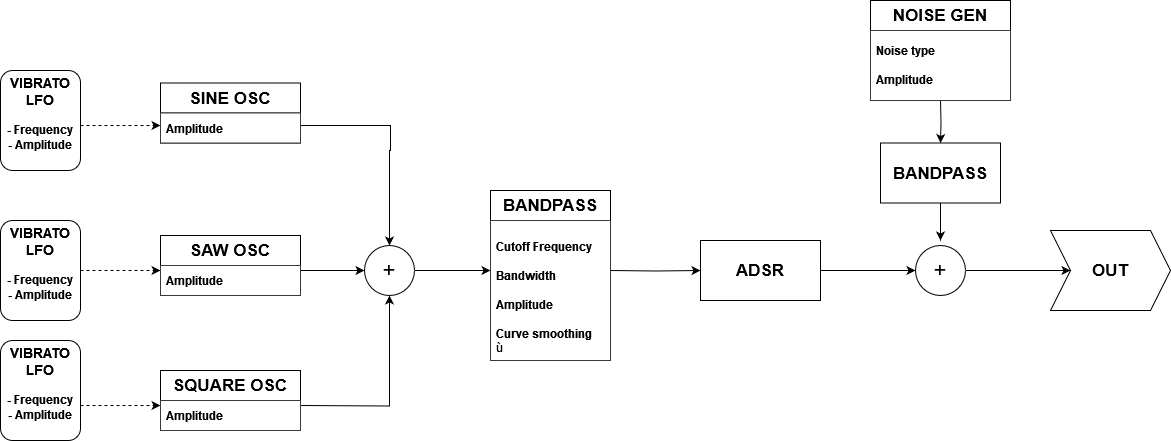

The diagram above was exported from draw.io. Its source (the exported page's mxGraphModel, read from the mxfile embedded in the PNG):
<mxGraphModel dx="1050" dy="530" grid="1" gridSize="10" guides="1" tooltips="1" connect="1" arrows="1" fold="1" page="1" pageScale="1" pageWidth="827" pageHeight="1169" math="0" shadow="0">
  <root>
    <mxCell id="0" />
    <mxCell id="1" parent="0" />
    <mxCell id="HV46VFf7SHb7hcqk2XeC-7" style="edgeStyle=orthogonalEdgeStyle;rounded=0;orthogonalLoop=1;jettySize=auto;html=1;entryX=0.5;entryY=0;entryDx=0;entryDy=0;exitX=1;exitY=0.5;exitDx=0;exitDy=0;" parent="1" target="HV46VFf7SHb7hcqk2XeC-5" edge="1">
      <mxGeometry relative="1" as="geometry">
        <mxPoint x="300" y="125" as="sourcePoint" />
        <Array as="points">
          <mxPoint x="390" y="125" />
          <mxPoint x="390" y="150" />
        </Array>
      </mxGeometry>
    </mxCell>
    <mxCell id="HV46VFf7SHb7hcqk2XeC-6" style="edgeStyle=orthogonalEdgeStyle;rounded=0;orthogonalLoop=1;jettySize=auto;html=1;entryX=0;entryY=0.5;entryDx=0;entryDy=0;exitX=1;exitY=0.5;exitDx=0;exitDy=0;" parent="1" source="HV46VFf7SHb7hcqk2XeC-42" target="HV46VFf7SHb7hcqk2XeC-5" edge="1">
      <mxGeometry relative="1" as="geometry">
        <mxPoint x="280" y="270" as="sourcePoint" />
        <Array as="points">
          <mxPoint x="300" y="270" />
        </Array>
      </mxGeometry>
    </mxCell>
    <mxCell id="HV46VFf7SHb7hcqk2XeC-4" style="edgeStyle=orthogonalEdgeStyle;rounded=0;orthogonalLoop=1;jettySize=auto;html=1;exitX=1;exitY=0.5;exitDx=0;exitDy=0;" parent="1" target="HV46VFf7SHb7hcqk2XeC-5" edge="1">
      <mxGeometry relative="1" as="geometry">
        <mxPoint x="400" y="290" as="targetPoint" />
        <mxPoint x="300" y="405" as="sourcePoint" />
      </mxGeometry>
    </mxCell>
    <mxCell id="HV46VFf7SHb7hcqk2XeC-28" style="edgeStyle=orthogonalEdgeStyle;rounded=0;orthogonalLoop=1;jettySize=auto;html=1;" parent="1" source="HV46VFf7SHb7hcqk2XeC-5" edge="1">
      <mxGeometry relative="1" as="geometry">
        <mxPoint x="490" y="270" as="targetPoint" />
      </mxGeometry>
    </mxCell>
    <mxCell id="HV46VFf7SHb7hcqk2XeC-5" value="&lt;font style=&quot;font-size: 22px;&quot;&gt;+&lt;/font&gt;" style="ellipse;whiteSpace=wrap;html=1;aspect=fixed;" parent="1" vertex="1">
      <mxGeometry x="364" y="245" width="50" height="50" as="geometry" />
    </mxCell>
    <mxCell id="HV46VFf7SHb7hcqk2XeC-13" style="edgeStyle=orthogonalEdgeStyle;rounded=0;orthogonalLoop=1;jettySize=auto;html=1;" parent="1" target="HV46VFf7SHb7hcqk2XeC-10" edge="1">
      <mxGeometry relative="1" as="geometry">
        <mxPoint x="610" y="270" as="sourcePoint" />
      </mxGeometry>
    </mxCell>
    <mxCell id="HV46VFf7SHb7hcqk2XeC-26" style="edgeStyle=orthogonalEdgeStyle;rounded=0;orthogonalLoop=1;jettySize=auto;html=1;entryX=0;entryY=0.5;entryDx=0;entryDy=0;" parent="1" source="HV46VFf7SHb7hcqk2XeC-10" target="HV46VFf7SHb7hcqk2XeC-24" edge="1">
      <mxGeometry relative="1" as="geometry">
        <mxPoint x="860" y="270" as="targetPoint" />
      </mxGeometry>
    </mxCell>
    <mxCell id="HV46VFf7SHb7hcqk2XeC-10" value="&lt;b&gt;&lt;font style=&quot;font-size: 17px;&quot;&gt;ADSR&lt;/font&gt;&lt;/b&gt;" style="rounded=0;whiteSpace=wrap;html=1;" parent="1" vertex="1">
      <mxGeometry x="700" y="240" width="120" height="60" as="geometry" />
    </mxCell>
    <mxCell id="HV46VFf7SHb7hcqk2XeC-15" value="&lt;b&gt;OUT&lt;/b&gt;" style="shape=step;perimeter=stepPerimeter;whiteSpace=wrap;html=1;fixedSize=1;fontSize=17;" parent="1" vertex="1">
      <mxGeometry x="1050" y="230" width="120" height="80" as="geometry" />
    </mxCell>
    <mxCell id="HV46VFf7SHb7hcqk2XeC-17" style="edgeStyle=orthogonalEdgeStyle;rounded=0;orthogonalLoop=1;jettySize=auto;html=1;entryX=0.5;entryY=0;entryDx=0;entryDy=0;" parent="1" target="HV46VFf7SHb7hcqk2XeC-30" edge="1">
      <mxGeometry relative="1" as="geometry">
        <mxPoint x="940" y="100" as="sourcePoint" />
        <mxPoint x="940" y="160" as="targetPoint" />
      </mxGeometry>
    </mxCell>
    <mxCell id="HV46VFf7SHb7hcqk2XeC-22" style="edgeStyle=orthogonalEdgeStyle;rounded=0;orthogonalLoop=1;jettySize=auto;html=1;entryX=0;entryY=0.5;entryDx=0;entryDy=0;dashed=1;" parent="1" edge="1">
      <mxGeometry relative="1" as="geometry">
        <mxPoint x="80" y="270" as="sourcePoint" />
        <mxPoint x="160" y="270" as="targetPoint" />
      </mxGeometry>
    </mxCell>
    <mxCell id="HV46VFf7SHb7hcqk2XeC-23" style="edgeStyle=orthogonalEdgeStyle;rounded=0;orthogonalLoop=1;jettySize=auto;html=1;entryX=0;entryY=0.5;entryDx=0;entryDy=0;dashed=1;" parent="1" source="HV46VFf7SHb7hcqk2XeC-19" edge="1">
      <mxGeometry relative="1" as="geometry">
        <mxPoint x="160" y="125" as="targetPoint" />
        <Array as="points">
          <mxPoint x="110" y="125" />
          <mxPoint x="110" y="125" />
        </Array>
      </mxGeometry>
    </mxCell>
    <mxCell id="HV46VFf7SHb7hcqk2XeC-19" value="&lt;div style=&quot;font-size: 14px;&quot;&gt;&lt;b&gt;&lt;font style=&quot;font-size: 14px;&quot;&gt;VIBRATO&lt;/font&gt;&lt;/b&gt;&lt;/div&gt;&lt;div style=&quot;font-size: 14px;&quot;&gt;&lt;b&gt;&lt;font style=&quot;font-size: 14px;&quot;&gt;LFO&lt;/font&gt;&lt;/b&gt;&lt;/div&gt;&lt;div&gt;&lt;b&gt;&lt;br&gt;&lt;/b&gt;&lt;/div&gt;&lt;div&gt;&lt;b&gt;- Frequency&lt;/b&gt;&lt;/div&gt;&lt;div&gt;&lt;b&gt;- Amplitude&lt;/b&gt;&lt;/div&gt;&lt;div&gt;&lt;b&gt;&lt;br&gt;&lt;/b&gt;&lt;/div&gt;" style="rounded=1;whiteSpace=wrap;html=1;direction=south;" parent="1" vertex="1">
      <mxGeometry y="70" width="80" height="100" as="geometry" />
    </mxCell>
    <mxCell id="HV46VFf7SHb7hcqk2XeC-21" style="edgeStyle=orthogonalEdgeStyle;rounded=0;orthogonalLoop=1;jettySize=auto;html=1;entryX=0;entryY=0.5;entryDx=0;entryDy=0;dashed=1;" parent="1" source="HV46VFf7SHb7hcqk2XeC-38" edge="1">
      <mxGeometry relative="1" as="geometry">
        <mxPoint x="30" y="380" as="sourcePoint" />
        <mxPoint x="160" y="405" as="targetPoint" />
        <Array as="points">
          <mxPoint x="120" y="405" />
          <mxPoint x="120" y="405" />
        </Array>
      </mxGeometry>
    </mxCell>
    <mxCell id="HV46VFf7SHb7hcqk2XeC-27" style="edgeStyle=orthogonalEdgeStyle;rounded=0;orthogonalLoop=1;jettySize=auto;html=1;entryX=0;entryY=0.5;entryDx=0;entryDy=0;" parent="1" source="HV46VFf7SHb7hcqk2XeC-24" target="HV46VFf7SHb7hcqk2XeC-15" edge="1">
      <mxGeometry relative="1" as="geometry" />
    </mxCell>
    <mxCell id="HV46VFf7SHb7hcqk2XeC-24" value="&lt;font style=&quot;font-size: 22px;&quot;&gt;+&lt;/font&gt;" style="ellipse;whiteSpace=wrap;html=1;aspect=fixed;" parent="1" vertex="1">
      <mxGeometry x="915" y="245" width="50" height="50" as="geometry" />
    </mxCell>
    <mxCell id="HV46VFf7SHb7hcqk2XeC-31" style="edgeStyle=orthogonalEdgeStyle;rounded=0;orthogonalLoop=1;jettySize=auto;html=1;" parent="1" source="HV46VFf7SHb7hcqk2XeC-30" edge="1">
      <mxGeometry relative="1" as="geometry">
        <mxPoint x="940" y="240" as="targetPoint" />
      </mxGeometry>
    </mxCell>
    <mxCell id="HV46VFf7SHb7hcqk2XeC-30" value="&lt;b&gt;&lt;font style=&quot;font-size: 17px;&quot;&gt;BANDPASS&lt;/font&gt;&lt;/b&gt;" style="rounded=0;whiteSpace=wrap;html=1;" parent="1" vertex="1">
      <mxGeometry x="880" y="142.5" width="120" height="60" as="geometry" />
    </mxCell>
    <mxCell id="HV46VFf7SHb7hcqk2XeC-32" value="&lt;b&gt;&lt;font style=&quot;font-size: 17px;&quot;&gt;SINE OSC&lt;/font&gt;&lt;/b&gt;" style="swimlane;fontStyle=0;childLayout=stackLayout;horizontal=1;startSize=30;horizontalStack=0;resizeParent=1;resizeParentMax=0;resizeLast=0;collapsible=1;marginBottom=0;whiteSpace=wrap;html=1;" parent="1" vertex="1">
      <mxGeometry x="160" y="82.5" width="140" height="60" as="geometry" />
    </mxCell>
    <mxCell id="HV46VFf7SHb7hcqk2XeC-33" value="&lt;font color=&quot;#000000&quot;&gt;&lt;b&gt;Amplitude&lt;/b&gt;&lt;/font&gt;" style="text;strokeColor=#36393d;fillColor=#FFFFFF;align=left;verticalAlign=middle;spacingLeft=4;spacingRight=4;overflow=hidden;points=[[0,0.5],[1,0.5]];portConstraint=eastwest;rotatable=0;whiteSpace=wrap;html=1;" parent="HV46VFf7SHb7hcqk2XeC-32" vertex="1">
      <mxGeometry y="30" width="140" height="30" as="geometry" />
    </mxCell>
    <mxCell id="HV46VFf7SHb7hcqk2XeC-37" value="&lt;div style=&quot;font-size: 14px;&quot;&gt;&lt;b&gt;&lt;font style=&quot;font-size: 14px;&quot;&gt;VIBRATO&lt;/font&gt;&lt;/b&gt;&lt;/div&gt;&lt;div style=&quot;font-size: 14px;&quot;&gt;&lt;b&gt;&lt;font style=&quot;font-size: 14px;&quot;&gt;LFO&lt;/font&gt;&lt;/b&gt;&lt;/div&gt;&lt;div&gt;&lt;b&gt;&lt;br&gt;&lt;/b&gt;&lt;/div&gt;&lt;div&gt;&lt;b&gt;- Frequency&lt;/b&gt;&lt;/div&gt;&lt;div&gt;&lt;b&gt;- Amplitude&lt;/b&gt;&lt;/div&gt;&lt;div&gt;&lt;b&gt;&lt;br&gt;&lt;/b&gt;&lt;/div&gt;" style="rounded=1;whiteSpace=wrap;html=1;direction=south;" parent="1" vertex="1">
      <mxGeometry y="220" width="80" height="100" as="geometry" />
    </mxCell>
    <mxCell id="HV46VFf7SHb7hcqk2XeC-39" value="" style="edgeStyle=orthogonalEdgeStyle;rounded=0;orthogonalLoop=1;jettySize=auto;html=1;entryX=0;entryY=0.5;entryDx=0;entryDy=0;dashed=1;" parent="1" target="HV46VFf7SHb7hcqk2XeC-38" edge="1">
      <mxGeometry relative="1" as="geometry">
        <mxPoint x="30" y="380" as="sourcePoint" />
        <mxPoint x="160" y="380" as="targetPoint" />
      </mxGeometry>
    </mxCell>
    <mxCell id="HV46VFf7SHb7hcqk2XeC-38" value="&lt;div style=&quot;font-size: 14px;&quot;&gt;&lt;b&gt;&lt;font style=&quot;font-size: 14px;&quot;&gt;VIBRATO&lt;/font&gt;&lt;/b&gt;&lt;/div&gt;&lt;div style=&quot;font-size: 14px;&quot;&gt;&lt;b&gt;&lt;font style=&quot;font-size: 14px;&quot;&gt;LFO&lt;/font&gt;&lt;/b&gt;&lt;/div&gt;&lt;div&gt;&lt;b&gt;&lt;br&gt;&lt;/b&gt;&lt;/div&gt;&lt;div&gt;&lt;b&gt;- Frequency&lt;/b&gt;&lt;/div&gt;&lt;div&gt;&lt;b&gt;- Amplitude&lt;/b&gt;&lt;/div&gt;&lt;div&gt;&lt;b&gt;&lt;br&gt;&lt;/b&gt;&lt;/div&gt;" style="rounded=1;whiteSpace=wrap;html=1;direction=south;" parent="1" vertex="1">
      <mxGeometry y="340" width="80" height="100" as="geometry" />
    </mxCell>
    <mxCell id="HV46VFf7SHb7hcqk2XeC-40" value="&lt;b&gt;&lt;font style=&quot;font-size: 17px;&quot;&gt;SAW OSC&lt;/font&gt;&lt;/b&gt;" style="swimlane;fontStyle=0;childLayout=stackLayout;horizontal=1;startSize=30;horizontalStack=0;resizeParent=1;resizeParentMax=0;resizeLast=0;collapsible=1;marginBottom=0;whiteSpace=wrap;html=1;" parent="1" vertex="1">
      <mxGeometry x="160" y="235" width="140" height="60" as="geometry" />
    </mxCell>
    <mxCell id="HV46VFf7SHb7hcqk2XeC-42" value="&lt;b style=&quot;background-color: rgb(255, 255, 255);&quot;&gt;&lt;font color=&quot;#000000&quot;&gt;Amplitude&lt;/font&gt;&lt;/b&gt;" style="text;strokeColor=#36393d;fillColor=#FFFFFF;align=left;verticalAlign=middle;spacingLeft=4;spacingRight=4;overflow=hidden;points=[[0,0.5],[1,0.5]];portConstraint=eastwest;rotatable=0;whiteSpace=wrap;html=1;" parent="HV46VFf7SHb7hcqk2XeC-40" vertex="1">
      <mxGeometry y="30" width="140" height="30" as="geometry" />
    </mxCell>
    <mxCell id="HV46VFf7SHb7hcqk2XeC-45" value="&lt;b&gt;&lt;font style=&quot;font-size: 17px;&quot;&gt;SQUARE OSC&lt;/font&gt;&lt;/b&gt;" style="swimlane;fontStyle=0;childLayout=stackLayout;horizontal=1;startSize=30;horizontalStack=0;resizeParent=1;resizeParentMax=0;resizeLast=0;collapsible=1;marginBottom=0;whiteSpace=wrap;html=1;" parent="1" vertex="1">
      <mxGeometry x="160" y="370" width="140" height="60" as="geometry" />
    </mxCell>
    <mxCell id="HV46VFf7SHb7hcqk2XeC-46" value="&lt;font color=&quot;#000000&quot;&gt;&lt;b&gt;Amplitude&lt;/b&gt;&lt;/font&gt;" style="text;strokeColor=#36393d;fillColor=#FFFFFF;align=left;verticalAlign=middle;spacingLeft=4;spacingRight=4;overflow=hidden;points=[[0,0.5],[1,0.5]];portConstraint=eastwest;rotatable=0;whiteSpace=wrap;html=1;" parent="HV46VFf7SHb7hcqk2XeC-45" vertex="1">
      <mxGeometry y="30" width="140" height="30" as="geometry" />
    </mxCell>
    <mxCell id="HV46VFf7SHb7hcqk2XeC-54" value="&lt;b&gt;&lt;font style=&quot;font-size: 17px;&quot;&gt;BANDPASS&lt;/font&gt;&lt;/b&gt;" style="swimlane;fontStyle=0;childLayout=stackLayout;horizontal=1;startSize=30;horizontalStack=0;resizeParent=1;resizeParentMax=0;resizeLast=0;collapsible=1;marginBottom=0;whiteSpace=wrap;html=1;" parent="1" vertex="1">
      <mxGeometry x="490" y="190" width="120" height="170" as="geometry" />
    </mxCell>
    <mxCell id="HV46VFf7SHb7hcqk2XeC-57" value="&lt;div&gt;&lt;br&gt;&lt;/div&gt;&lt;div&gt;&lt;font color=&quot;#000000&quot;&gt;&lt;b&gt;Cutoff Frequency&lt;/b&gt;&lt;/font&gt;&lt;/div&gt;&lt;div&gt;&lt;font color=&quot;#000000&quot;&gt;&lt;b&gt;&lt;br&gt;&lt;/b&gt;&lt;/font&gt;&lt;/div&gt;&lt;div&gt;&lt;b&gt;&lt;font color=&quot;#000000&quot;&gt;Bandwidth&lt;/font&gt;&lt;br&gt;&lt;/b&gt;&lt;/div&gt;&lt;div&gt;&lt;b&gt;&lt;br&gt;&lt;/b&gt;&lt;/div&gt;&lt;div&gt;&lt;b&gt;&lt;font color=&quot;#000000&quot;&gt;Amplitude&lt;/font&gt;&lt;/b&gt;&lt;/div&gt;&lt;div&gt;&lt;b&gt;&lt;font color=&quot;#000000&quot;&gt;&lt;br&gt;&lt;/font&gt;&lt;/b&gt;&lt;/div&gt;&lt;div&gt;&lt;b&gt;&lt;font color=&quot;#000000&quot;&gt;Curve smoothing&lt;br&gt;&lt;/font&gt;&lt;/b&gt;&lt;/div&gt;ù" style="text;align=left;verticalAlign=middle;spacingLeft=4;spacingRight=4;overflow=hidden;points=[[0,0.5],[1,0.5]];portConstraint=eastwest;rotatable=0;whiteSpace=wrap;html=1;fillColor=#FFFFFF;strokeColor=#36393d;" parent="HV46VFf7SHb7hcqk2XeC-54" vertex="1">
      <mxGeometry y="30" width="120" height="140" as="geometry" />
    </mxCell>
    <mxCell id="HV46VFf7SHb7hcqk2XeC-63" value="&lt;b&gt;&lt;font style=&quot;font-size: 17px;&quot;&gt;NOISE GEN&lt;/font&gt;&lt;/b&gt;" style="swimlane;fontStyle=0;childLayout=stackLayout;horizontal=1;startSize=30;horizontalStack=0;resizeParent=1;resizeParentMax=0;resizeLast=0;collapsible=1;marginBottom=0;whiteSpace=wrap;html=1;" parent="1" vertex="1">
      <mxGeometry x="870" width="140" height="100" as="geometry" />
    </mxCell>
    <mxCell id="HV46VFf7SHb7hcqk2XeC-64" value="&lt;div&gt;&lt;font color=&quot;#000000&quot;&gt;&lt;b style=&quot;&quot;&gt;Noise type&lt;/b&gt;&lt;/font&gt;&lt;/div&gt;&lt;div&gt;&lt;font color=&quot;#000000&quot;&gt;&lt;span style=&quot;&quot;&gt;&lt;b&gt;&lt;br&gt;&lt;/b&gt;&lt;/span&gt;&lt;/font&gt;&lt;/div&gt;&lt;div&gt;&lt;font color=&quot;#000000&quot;&gt;&lt;span style=&quot;&quot;&gt;&lt;b&gt;Amplitude&lt;br&gt;&lt;/b&gt;&lt;/span&gt;&lt;/font&gt;&lt;/div&gt;" style="text;strokeColor=#36393d;fillColor=#FFFFFF;align=left;verticalAlign=middle;spacingLeft=4;spacingRight=4;overflow=hidden;points=[[0,0.5],[1,0.5]];portConstraint=eastwest;rotatable=0;whiteSpace=wrap;html=1;labelBackgroundColor=none;" parent="HV46VFf7SHb7hcqk2XeC-63" vertex="1">
      <mxGeometry y="30" width="140" height="70" as="geometry" />
    </mxCell>
  </root>
</mxGraphModel>